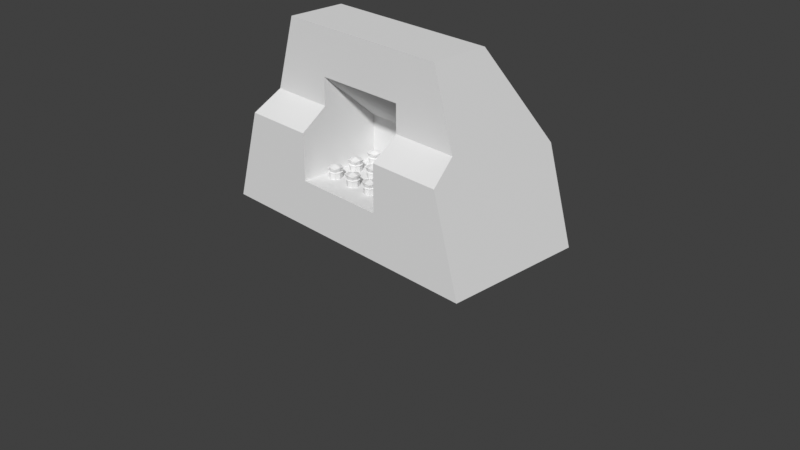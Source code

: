 # Source: health_juice_machine.blend  (saved by Blender 4.5.91; exported with 4.5.12 LTS)
import bpy
from mathutils import Matrix  # noqa: F401  (used for matrix-valued properties, if any)

bpy.ops.wm.read_factory_settings(use_empty=True)
scene = bpy.context.scene
scene.name = 'Scene'

# ---- collections
col_collection = bpy.data.collections.new('Collection'); scene.collection.children.link(col_collection)

# ---- materials (node trees are filled in below, after node groups)
mat_metal_plate = bpy.data.materials.new('metal_plate')
mat_metal_reflect = bpy.data.materials.new('metal_reflect')
mat_glass = bpy.data.materials.new('glass')
mat_cork = bpy.data.materials.new('cork')

# ---- material node trees

# ---- world
world_world = bpy.data.worlds.new('World'); scene.world = world_world
world_world.use_nodes = True; world_world.node_tree.nodes.clear()
_N = world_world.node_tree.nodes; _L = world_world.node_tree.links
n0 = _N.new('ShaderNodeOutputWorld'); n0.name = 'World Output'; n0.location = (200, 100)
n1 = _N.new('ShaderNodeBackground'); n1.name = 'Background'; n1.location = (-200, 100)
n1.inputs[0].default_value = (0.05088, 0.05088, 0.05088, 1.0)
_L.new(n1.outputs[0], n0.inputs[0])
n0.is_active_output = True
world_world.color = (0.05088, 0.05088, 0.05088)
world_world.sun_shadow_jitter_overblur = 0.0

# ---- cameras
cam_camera = bpy.data.cameras.new('Camera')
cam_camera.clip_end = 100.0
cam_camera.ortho_scale = 7.314

# ---- meshes
me_health_machine = bpy.data.meshes.new('health_machine')
me_health_machine.from_pydata([(1.577, 0.7577, 0.0), (0.9774, -0.5096, 2.0), (1.577, -0.5096, 0.0), (-1.568, 0.7577, 0.0), (-0.9676, -0.5096, 2.0), (-1.568, -0.5096, 0.0), (1.277, 0.7577, 1.0), (-1.268, 0.7577, 1.0), (0.9774, 0.1182, 2.0), (-0.9676, 0.1182, 2.0), (-0.5, -0.5096, 0.5), (-0.5, -0.5096, 1.5), (0.5, -0.5096, 1.5), (0.5, -0.5096, 0.5), (-0.5, 0.1182, 0.5), (-0.5, 0.1182, 0.954), (0.5, 0.1182, 0.954), (0.5, 0.1182, 0.5), (1.427, 0.7577, 0.5), (-1.206, -0.5096, 1.206), (1.215, -0.5096, 1.206), (-1.418, 0.7577, 0.5), (-0.5, -0.5096, 1.206), (0.5, -0.5096, 1.206), (1.277, -0.7947, 1.0), (1.577, -0.7947, 0.0), (-1.568, -0.7947, 0.0), (0.5, -0.7947, 1.0), (0.5, -0.7947, 0.5), (-0.5, -0.7947, 0.5), (-1.268, -0.7947, 1.0), (-0.5, -0.7947, 1.0)], [], [(8, 9, 4, 1), (10, 22, 31, 29), (3, 0, 2, 5), (21, 7, 6, 18), (8, 1, 20), (7, 19, 9), (6, 7, 9, 8), (12, 11, 15, 16), (1, 4, 11, 12), (20, 1, 12, 23), (2, 20, 24, 25), (17, 16, 15, 14), (11, 22, 10, 14, 15), (10, 13, 17, 14), (13, 23, 12, 16, 17), (4, 19, 22, 11), (22, 19, 30, 31), (5, 21, 3), (18, 2, 0), (3, 21, 18, 0), (26, 25, 28, 29), (30, 26, 29, 31), (25, 24, 27, 28), (13, 10, 29, 28), (20, 23, 27, 24), (23, 13, 28, 27), (19, 5, 26, 30), (5, 2, 25, 26), (20, 18, 6), (6, 8, 20), (21, 19, 7), (19, 4, 9), (18, 20, 2), (5, 19, 21)])
me_health_machine.polygons.foreach_set('material_index', [0, 0, 0, 0, 0, 0, 0, 0, 0, 0, 0, 0, 0, 1, 0, 0, 0, 0, 0, 0, 0, 0, 0, 1, 0, 0, 0, 0, 0, 0, 0, 0, 0, 0])
_uv = me_health_machine.uv_layers.new(name='UVMap')
_uv.uv.foreach_set('vector', [0.7519, 1.937, 0.7519, 1.527, 0.4149, 1.527, 0.4149, 1.937, 0.4183, 0.4931, 0.4183, 0.706, 0.3324, 0.6438, 0.3324, 0.4931, -0.2104, 1.044, 1.215, 1.044, 1.215, 0.4698, -0.2104, 0.4698, 1.351, 0.1534, 1.395, 0.3908, 2.148, 0.3908, 2.192, 0.1534, 0.7129, 0.9388, 0.4285, 0.9388, 0.4285, 0.4889, 1.003, 0.3592, 0.4285, 0.4889, 0.7129, 0.9388, 2.148, 0.3908, 1.395, 0.3908, 1.484, 0.8658, 2.059, 0.8658, 1.642, 0.9592, 1.642, 1.495, 1.277, 1.495, 1.277, 0.9592, 1.037, 1.371, 0.3108, 1.371, 0.4853, 1.186, 0.8586, 1.186, 1.126, 1.078, 1.037, 1.371, 0.8586, 1.186, 0.8586, 1.078, 0.4285, 0.03256, 0.4285, 0.4889, 0.2993, 0.4857, 0.2993, 0.03256, 1.033, 0.9592, 1.277, 0.9592, 1.277, 1.495, 1.033, 1.495, 0.4183, 0.7945, 0.4183, 0.706, 0.4183, 0.4931, 0.6075, 0.4931, 0.6075, 0.6299, 0.2733, 0.4698, 0.7264, 0.4698, 0.7264, 0.7543, 0.2733, 0.7543, 0.4183, 0.4931, 0.4183, 0.706, 0.4183, 0.7945, 0.6075, 0.6299, 0.6075, 0.4931, 0.3108, 1.371, 0.3077, 1.078, 0.4853, 1.078, 0.4853, 1.186, 0.2538, 0.3485, -0.07161, 0.3485, -0.1002, 0.48, 0.2538, 0.48, 0.4285, 0.03256, 1.003, 0.2185, 1.003, 0.03256, 1.003, 0.2185, 0.4285, 0.03256, 1.003, 0.03256, 1.306, -0.08411, 1.351, 0.1534, 2.192, 0.1534, 2.237, -0.08411, 1.285, 1.395, 0.05797, 1.395, 0.4785, 1.182, 0.8688, 1.182, 1.168, 0.9683, 1.285, 1.395, 0.8688, 1.182, 0.8688, 0.9683, 0.05797, 1.395, 0.1751, 0.9683, 0.4785, 0.9683, 0.4785, 1.182, 0.7264, 0.4698, 0.2733, 0.4698, 0.2733, 0.3406, 0.7264, 0.3406, 1.372, 0.1482, 1.007, 0.1392, 1.007, -0.02893, 1.404, -0.02893, 0.4183, 0.706, 0.4183, 0.4931, 0.3324, 0.4931, 0.3324, 0.6438, 0.4285, 0.4889, 0.4285, 0.03256, 0.2993, 0.03256, 0.2993, 0.4857, -0.2104, 0.4698, 1.215, 0.4698, 1.215, 0.3406, -0.2104, 0.3406, 0.4285, 0.4889, 1.003, 0.2185, 1.003, 0.3592, 1.003, 0.3592, 0.7129, 0.9388, 0.4285, 0.4889, 1.003, 0.2185, 0.4285, 0.4889, 1.003, 0.3592, 0.4285, 0.4889, 0.4285, 0.9388, 0.7129, 0.9388, 1.003, 0.2185, 0.4285, 0.4889, 0.4285, 0.03256, 0.4285, 0.03256, 0.4285, 0.4889, 1.003, 0.2185])
_ca = me_health_machine.color_attributes.new('Alpha', 'FLOAT_COLOR', 'POINT')
_ca.data.foreach_set('color', [1.0, 1.0, 1.0, 1.0, 0.0, 0.0, 0.0, 1.0, 1.0, 1.0, 1.0, 1.0, 1.0, 1.0, 1.0, 1.0, 1.0, 1.0, 1.0, 1.0, 1.0, 1.0, 1.0, 1.0, 0.0, 0.0, 0.0, 1.0, 0.0, 0.0, 0.0, 1.0, 0.0, 0.0, 0.0, 1.0, 1.0, 1.0, 1.0, 1.0, 1.0, 1.0, 1.0, 1.0, 1.0, 1.0, 1.0, 1.0, 0.0, 0.0, 0.0, 1.0, 1.0, 1.0, 1.0, 1.0, 0.2277, 0.2277, 0.2277, 1.0, 1.0, 1.0, 1.0, 1.0, 1.0, 1.0, 1.0, 1.0, 0.04175, 0.04175, 0.04175, 1.0, 0.0, 0.0, 0.0, 1.0, 1.0, 1.0, 1.0, 1.0, 0.0, 0.0, 0.0, 1.0, 0.0, 0.0, 0.0, 1.0, 1.0, 1.0, 1.0, 1.0, 0.302, 0.302, 0.302, 1.0, 0.0, 0.0, 0.0, 1.0, 1.0, 1.0, 1.0, 1.0, 1.0, 1.0, 1.0, 1.0, 1.0, 1.0, 1.0, 1.0, 0.002516, 0.002516, 0.002516, 1.0, 8.872e-06, 8.872e-06, 8.872e-06, 1.0, 1.0, 1.0, 1.0, 1.0, 1.0, 1.0, 1.0, 1.0])
_ca = me_health_machine.color_attributes.new('Col', 'FLOAT_COLOR', 'CORNER')
_ca.data.foreach_set('color', [0.477, 1.0, 1.0, 1.0, 0.2277, 0.458, 0.48, 1.0, 0.2367, 0.4761, 0.48, 1.0, 0.477, 1.0, 1.0, 1.0, 0.02002, 0.9964, 0.9575, 1.0, 0.03017, 0.9778, 0.9593, 1.0, 0.02512, 0.988, 0.9583, 1.0, 0.04584, 0.9328, 0.9636, 1.0, 0.1112, 0.36, 1.0, 1.0, 0.1112, 0.36, 1.0, 1.0, 0.1112, 0.36, 1.0, 1.0, 0.1112, 0.36, 1.0, 1.0, 0.0, 0.0, 0.0, 1.0, 0.0, 0.0, 0.0, 1.0, 0.0, 0.0, 0.0, 1.0, 0.0, 0.0, 0.0, 1.0, 0.477, 1.0, 1.0, 1.0, 0.477, 1.0, 1.0, 1.0, 0.477, 1.0, 1.0, 1.0, 0.1148, 0.1494, 0.04628, 1.0, 0.03576, 0.1146, 0.3181, 1.0, 0.239, 0.3229, 0.2846, 1.0, 0.0, 0.0, 0.0, 1.0, 0.0, 0.0, 0.0, 1.0, 0.1356, 0.15, 0.1119, 1.0, 0.1356, 0.15, 0.1119, 1.0, 0.06636, 0.8392, 0.9719, 1.0, 0.06414, 0.8515, 0.9709, 1.0, 0.01734, 1.0, 0.9571, 1.0, 0.01734, 1.0, 0.9571, 1.0, 0.09321, 0.2966, 1.0, 1.0, 0.06933, 0.2101, 0.9962, 1.0, 0.06949, 0.2106, 0.9997, 1.0, 0.04615, 0.1316, 0.6366, 1.0, 0.1112, 0.36, 1.0, 1.0, 0.09321, 0.2966, 1.0, 1.0, 0.04615, 0.1316, 0.6366, 1.0, 0.02565, 0.05092, 0.2847, 1.0, 0.477, 1.0, 1.0, 1.0, 0.477, 1.0, 1.0, 1.0, 1.0, 1.0, 1.0, 1.0, 1.0, 1.0, 1.0, 1.0, 0.01734, 1.0, 0.9571, 1.0, 0.01734, 1.0, 0.9571, 1.0, 0.01734, 1.0, 0.9571, 1.0, 0.01734, 1.0, 0.9571, 1.0, 0.06414, 0.8515, 0.9709, 1.0, 0.03017, 0.9778, 0.9593, 1.0, 0.02002, 0.9964, 0.9575, 1.0, 0.01734, 1.0, 0.9571, 1.0, 0.01734, 1.0, 0.9571, 1.0, 0.1112, 0.36, 1.0, 1.0, 0.1112, 0.36, 1.0, 1.0, 0.1112, 0.36, 1.0, 1.0, 0.1112, 0.36, 1.0, 1.0, 0.01734, 1.0, 0.9571, 1.0, 0.02952, 0.9792, 0.9592, 1.0, 0.06636, 0.8392, 0.9719, 1.0, 0.01734, 1.0, 0.9571, 1.0, 0.01734, 1.0, 0.9571, 1.0, 0.06933, 0.2101, 0.9962, 1.0, 0.07532, 0.2323, 0.9936, 1.0, 0.08228, 0.2575, 1.0, 1.0, 0.06949, 0.2106, 0.9997, 1.0, 0.08228, 0.2575, 1.0, 1.0, 0.07532, 0.2323, 0.9936, 1.0, 0.06952, 0.2107, 1.0, 1.0, 0.07665, 0.237, 1.0, 1.0, 0.005508, 0.006053, 0.00854, 1.0, 0.02087, 0.02691, 0.01215, 1.0, 0.006222, 0.01116, 0.02742, 1.0, 0.1112, 0.36, 1.0, 1.0, 0.477, 1.0, 1.0, 1.0, 0.1112, 0.36, 1.0, 1.0, 0.0, 0.0, 0.0, 1.0, 0.0, 0.0, 0.0, 1.0, 0.0, 0.0, 0.0, 1.0, 0.0, 0.0, 0.0, 1.0, 0.0695, 0.2106, 1.0, 1.0, 0.3267, 0.8121, 0.5985, 1.0, 0.07087, 0.2157, 1.0, 1.0, 0.07042, 0.214, 1.0, 1.0, 0.06952, 0.2107, 1.0, 1.0, 0.0695, 0.2106, 1.0, 1.0, 0.07042, 0.214, 1.0, 1.0, 0.07665, 0.237, 1.0, 1.0, 0.3267, 0.8121, 0.5985, 1.0, 0.1112, 0.36, 1.0, 1.0, 0.1102, 0.3564, 0.9906, 1.0, 0.07087, 0.2157, 1.0, 1.0, 0.1112, 0.36, 1.0, 1.0, 0.1112, 0.36, 1.0, 1.0, 0.1112, 0.36, 1.0, 1.0, 0.1112, 0.36, 1.0, 1.0, 0.1112, 0.36, 1.0, 1.0, 0.02565, 0.05092, 0.2847, 1.0, 0.1102, 0.3564, 0.9906, 1.0, 0.4061, 0.8641, 1.0, 1.0, 0.02952, 0.9792, 0.9592, 1.0, 0.01734, 1.0, 0.9571, 1.0, 0.01902, 0.9978, 0.9573, 1.0, 0.07229, 0.8031, 0.9748, 1.0, 0.03576, 0.1146, 0.3181, 1.0, 0.005508, 0.006053, 0.00854, 1.0, 0.005508, 0.006053, 0.00854, 1.0, 0.005538, 0.006328, 0.009959, 1.0, 0.1112, 0.36, 1.0, 1.0, 0.1112, 0.36, 1.0, 1.0, 0.1112, 0.36, 1.0, 1.0, 0.1112, 0.36, 1.0, 1.0, 0.477, 1.0, 1.0, 1.0, 0.1112, 0.36, 1.0, 1.0, 0.477, 1.0, 1.0, 1.0, 0.477, 1.0, 1.0, 1.0, 0.477, 1.0, 1.0, 1.0, 0.477, 1.0, 1.0, 1.0, 0.02087, 0.02691, 0.01215, 1.0, 0.03576, 0.1146, 0.3181, 1.0, 0.1148, 0.1494, 0.04628, 1.0, 0.03576, 0.1146, 0.3181, 1.0, 0.1293, 0.2525, 0.5755, 1.0, 0.239, 0.3229, 0.2846, 1.0, 0.1112, 0.36, 1.0, 1.0, 0.477, 1.0, 1.0, 1.0, 0.477, 1.0, 1.0, 1.0, 0.005508, 0.006053, 0.00854, 1.0, 0.03576, 0.1146, 0.3181, 1.0, 0.02087, 0.02691, 0.01215, 1.0])
me_health_machine.materials.append(mat_metal_plate)
me_health_machine.materials.append(mat_metal_reflect)
me_health_machine.use_mirror_vertex_groups = False
me_health_machine.use_paint_bone_selection = False
me_health_machine.use_paint_mask = True
me_health_machine.update()
me_cylinder_002 = bpy.data.meshes.new('Cylinder.002')
me_cylinder_002.from_pydata([(0.03985, 0.04313, -0.286), (-0.03742, 0.04313, -0.2864), (0.03985, -0.03413, -0.286), (-0.03742, -0.03413, -0.2864), (0.0565, 0.06097, -0.05337), (-0.05644, 0.06097, -0.05395), (0.0565, -0.05197, -0.05337), (-0.05644, -0.05197, -0.05395), (-0.06692, 0.004502, -0.04358), (0.04701, 0.004502, -0.2931), (0.06686, 0.004502, -0.0429), (-0.04451, 0.004502, -0.2936), (-0.05328, 0.05803, -0.09744), (0.05378, -0.04903, -0.0969), (-0.05328, -0.04903, -0.09744), (0.05378, 0.05803, -0.0969), (-0.0721, 0.004502, -0.09754), (0.0726, 0.004502, -0.0968), (0.001253, 0.05026, -0.2933), (-2.595e-05, -0.06239, -0.04324), (0.001253, -0.04126, -0.2933), (-2.597e-05, 0.07139, -0.04324), (0.001367, 0.004502, -0.3157), (-0.0001462, 0.004502, -0.01972), (0.0002498, 0.07685, -0.09717), (0.0002498, -0.06785, -0.09717), (-0.04789, -0.04367, -0.1028), (0.04845, 0.05267, -0.1024), (0.06523, 0.004502, -0.1024), (-0.04789, 0.05267, -0.1028), (0.04845, -0.04367, -0.1024), (-0.06468, 0.004502, -0.1031), (0.0002784, -0.06045, -0.1028), (0.0002784, 0.06946, -0.1028), (-0.04342, 0.04812, -0.08839), (0.04383, -0.03912, -0.08795), (-0.05752, 0.004502, -0.08709), (-0.04342, -0.03912, -0.08839), (0.04383, 0.04812, -0.08795), (0.05791, 0.004502, -0.0865), (0.0001967, 0.06222, -0.08679), (0.0001968, -0.05321, -0.08679), (-0.04789, -0.04367, -0.1028), (0.04845, 0.05267, -0.1024), (0.06523, 0.004502, -0.1024), (0.0002784, 0.06946, -0.1028), (-0.04789, 0.05267, -0.1028), (0.04845, -0.04367, -0.1024), (-0.06468, 0.004502, -0.1031), (0.0002784, -0.06045, -0.1028)], [], [(39, 10, 6, 35), (41, 35, 6, 19), (23, 10, 4, 21), (48, 11, 3, 42), (22, 9, 2, 20), (45, 43, 0, 18), (18, 0, 9, 22), (46, 1, 11, 48), (19, 6, 10, 23), (38, 4, 10, 39), (27, 15, 17, 28), (34, 12, 16, 36), (40, 38, 15, 24), (36, 16, 14, 37), (32, 30, 13, 25), (28, 17, 13, 30), (26, 32, 25, 14), (34, 40, 24, 12), (7, 19, 23, 8), (1, 18, 22, 11), (46, 45, 18, 1), (11, 22, 20, 3), (8, 23, 21, 5), (37, 41, 19, 7), (12, 24, 33, 29), (42, 49, 32, 26), (44, 28, 30, 47), (49, 47, 30, 32), (43, 27, 28, 44), (12, 29, 31, 16), (24, 15, 27, 33), (16, 31, 26, 14), (14, 25, 41, 37), (5, 21, 40, 34), (8, 36, 37, 7), (21, 4, 38, 40), (5, 34, 36, 8), (15, 38, 39, 17), (25, 13, 35, 41), (17, 39, 35, 13), (0, 43, 44, 9), (20, 2, 47, 49), (9, 44, 47, 2), (3, 20, 49, 42), (29, 33, 45, 46), (29, 46, 48, 31), (33, 27, 43, 45), (31, 48, 42, 26)])
me_cylinder_002.polygons.foreach_set('material_index', [1, 1, 1, 0, 0, 0, 0, 0, 1, 1, 0, 0, 0, 0, 0, 0, 0, 0, 1, 0, 0, 0, 1, 1, 0, 0, 0, 0, 0, 0, 0, 0, 0, 1, 1, 1, 1, 0, 0, 0, 0, 0, 0, 0, 0, 0, 0, 0])
_uv = me_cylinder_002.uv_layers.new(name='UVMap')
_uv.uv.foreach_set('vector', [0.7745, 0.625, 0.875, 0.625, 0.875, 0.75, 0.7745, 0.75, 0.5, 0.8995, 0.625, 0.8995, 0.625, 1.0, 0.5, 1.0, 0.5, 0.125, 0.625, 0.125, 0.625, 0.25, 0.5, 0.25, 0.5362, 0.383, 0.5358, 0.05862, 0.4868, 0.06773, 0.4705, 0.3815, 0.8297, 0.1358, 0.8297, 0.2443, 0.7381, 0.2274, 0.7212, 0.1358, 0.5362, 0.383, 0.6018, 0.3813, 0.5849, 0.06762, 0.5358, 0.05862, 0.9383, 0.1358, 0.9214, 0.2274, 0.8297, 0.2443, 0.8297, 0.1358, 0.6018, 0.3813, 0.5849, 0.06762, 0.5358, 0.05862, 0.5362, 0.383, 0.5, 0.0, 0.625, 0.0, 0.625, 0.125, 0.5, 0.125, 0.7745, 0.5, 0.875, 0.5, 0.875, 0.625, 0.7745, 0.625, 0.9249, 0.2211, 0.9344, 0.2306, 0.8396, 0.264, 0.8396, 0.2509, 0.9169, 0.05852, 0.9344, 0.04098, 0.8396, 0.007635, 0.8396, 0.03356, 0.9418, 0.1358, 0.9169, 0.2131, 0.9344, 0.2306, 0.9678, 0.1358, 0.8396, 0.03356, 0.8396, 0.007635, 0.7448, 0.04098, 0.7623, 0.05852, 0.7245, 0.1358, 0.7543, 0.2211, 0.7448, 0.2306, 0.7114, 0.1358, 0.8396, 0.2509, 0.8396, 0.264, 0.7448, 0.2306, 0.7543, 0.2211, 0.7543, 0.05047, 0.7245, 0.1358, 0.7114, 0.1358, 0.7448, 0.04098, 0.9169, 0.05852, 0.9418, 0.1358, 0.9678, 0.1358, 0.9344, 0.04098, 0.375, 0.0, 0.5, 0.0, 0.5, 0.125, 0.375, 0.125, 0.9214, 0.04418, 0.9383, 0.1358, 0.8297, 0.1358, 0.8297, 0.02727, 0.4705, 0.3815, 0.5362, 0.383, 0.5358, 0.05862, 0.4868, 0.06773, 0.8297, 0.02727, 0.8297, 0.1358, 0.7212, 0.1358, 0.7381, 0.04418, 0.375, 0.125, 0.5, 0.125, 0.5, 0.25, 0.375, 0.25, 0.375, 0.8995, 0.5, 0.8995, 0.5, 1.0, 0.375, 1.0, 0.9344, 0.04098, 0.9678, 0.1358, 0.9547, 0.1358, 0.9249, 0.05047, 0.2504, 0.6568, 0.3443, 0.6564, 0.3443, 0.6564, 0.2504, 0.6568, 0.3443, 0.6564, 0.3443, 0.6564, 0.2504, 0.6568, 0.2504, 0.6568, 0.3443, 0.6564, 0.4382, 0.6566, 0.4382, 0.6566, 0.3443, 0.6564, 0.4382, 0.6566, 0.4382, 0.6566, 0.3443, 0.6564, 0.3443, 0.6564, 0.9344, 0.04098, 0.9249, 0.05047, 0.8396, 0.02073, 0.8396, 0.007635, 0.9678, 0.1358, 0.9344, 0.2306, 0.9249, 0.2211, 0.9547, 0.1358, 0.8396, 0.007635, 0.8396, 0.02073, 0.7543, 0.05047, 0.7448, 0.04098, 0.7448, 0.04098, 0.7114, 0.1358, 0.7373, 0.1358, 0.7623, 0.05852, 0.375, 0.25, 0.5, 0.25, 0.5, 0.3505, 0.375, 0.3505, 0.125, 0.625, 0.2255, 0.625, 0.2255, 0.75, 0.125, 0.75, 0.5, 0.25, 0.625, 0.25, 0.625, 0.3505, 0.5, 0.3505, 0.125, 0.5, 0.2255, 0.5, 0.2255, 0.625, 0.125, 0.625, 0.9344, 0.2306, 0.9169, 0.2131, 0.8396, 0.238, 0.8396, 0.264, 0.7114, 0.1358, 0.7448, 0.2306, 0.7623, 0.2131, 0.7373, 0.1358, 0.8396, 0.264, 0.8396, 0.238, 0.7623, 0.2131, 0.7448, 0.2306, 0.5849, 0.06762, 0.6018, 0.3813, 0.5362, 0.383, 0.5358, 0.05862, 0.5358, 0.05862, 0.5849, 0.06762, 0.6018, 0.3813, 0.5362, 0.383, 0.5358, 0.05862, 0.5362, 0.383, 0.4705, 0.3815, 0.4868, 0.06773, 0.4868, 0.06773, 0.5358, 0.05862, 0.5362, 0.383, 0.4705, 0.3815, 0.2504, 0.6568, 0.3443, 0.6564, 0.3443, 0.6564, 0.2504, 0.6568, 0.4382, 0.6566, 0.4382, 0.6566, 0.3443, 0.6564, 0.3443, 0.6564, 0.3443, 0.6564, 0.4382, 0.6566, 0.4382, 0.6566, 0.3443, 0.6564, 0.3443, 0.6564, 0.3443, 0.6564, 0.2504, 0.6568, 0.2504, 0.6568])
_ca = me_cylinder_002.color_attributes.new('Alpha', 'FLOAT_COLOR', 'POINT')
_ca.data.foreach_set('color', [1.0, 1.0, 1.0, 1.0, 1.0, 1.0, 1.0, 1.0, 1.0, 1.0, 1.0, 1.0, 1.0, 1.0, 1.0, 1.0, 1.0, 1.0, 1.0, 1.0, 1.0, 1.0, 1.0, 1.0, 1.0, 1.0, 1.0, 1.0, 1.0, 1.0, 1.0, 1.0, 1.0, 1.0, 1.0, 1.0, 1.0, 1.0, 1.0, 1.0, 1.0, 1.0, 1.0, 1.0, 1.0, 1.0, 1.0, 1.0, 1.0, 1.0, 1.0, 1.0, 1.0, 1.0, 1.0, 1.0, 1.0, 1.0, 1.0, 1.0, 1.0, 1.0, 1.0, 1.0, 1.0, 1.0, 1.0, 1.0, 1.0, 1.0, 1.0, 1.0, 1.0, 1.0, 1.0, 1.0, 1.0, 1.0, 1.0, 1.0, 1.0, 1.0, 1.0, 1.0, 1.0, 1.0, 1.0, 1.0, 1.0, 1.0, 1.0, 1.0, 1.0, 1.0, 1.0, 1.0, 1.0, 1.0, 1.0, 1.0, 1.0, 1.0, 1.0, 1.0, 1.0, 1.0, 1.0, 1.0, 1.0, 1.0, 1.0, 1.0, 1.0, 1.0, 1.0, 1.0, 1.0, 1.0, 1.0, 1.0, 1.0, 1.0, 1.0, 1.0, 1.0, 1.0, 1.0, 1.0, 1.0, 1.0, 1.0, 1.0, 1.0, 1.0, 1.0, 1.0, 1.0, 1.0, 1.0, 1.0, 1.0, 1.0, 1.0, 1.0, 1.0, 1.0, 1.0, 1.0, 1.0, 1.0, 1.0, 1.0, 1.0, 1.0, 1.0, 1.0, 1.0, 1.0, 1.0, 1.0, 1.0, 1.0, 1.0, 1.0, 1.0, 1.0, 1.0, 1.0, 1.0, 1.0, 1.0, 1.0, 1.0, 1.0, 1.0, 1.0, 1.0, 1.0, 1.0, 1.0, 1.0, 1.0, 1.0, 1.0, 1.0, 1.0, 1.0, 1.0, 1.0, 1.0, 1.0, 1.0, 1.0, 1.0, 1.0, 1.0, 1.0, 1.0, 1.0, 1.0])
_ca = me_cylinder_002.color_attributes.new('Col', 'FLOAT_COLOR', 'CORNER')
_ca.data.foreach_set('color', [0.1845, 0.4508, 0.9911, 1.0, 1.0, 1.0, 1.0, 1.0, 1.0, 1.0, 1.0, 1.0, 0.1845, 0.4508, 0.9911, 1.0, 0.1845, 0.4508, 0.9911, 1.0, 0.1845, 0.4508, 0.9911, 1.0, 1.0, 1.0, 1.0, 1.0, 1.0, 1.0, 1.0, 1.0, 1.0, 1.0, 1.0, 1.0, 1.0, 1.0, 1.0, 1.0, 1.0, 1.0, 1.0, 1.0, 1.0, 1.0, 1.0, 1.0, 0.624, 0.7913, 0.9911, 1.0, 0.1845, 0.4508, 0.9911, 1.0, 0.1845, 0.4508, 0.9911, 1.0, 0.624, 0.7913, 0.9911, 1.0, 0.1845, 0.4508, 0.9911, 1.0, 0.1846, 0.4508, 0.9911, 1.0, 0.1845, 0.4508, 0.9911, 1.0, 0.1845, 0.4508, 0.9911, 1.0, 0.624, 0.7913, 0.9911, 1.0, 0.624, 0.7913, 0.9911, 1.0, 0.1845, 0.4508, 0.9911, 1.0, 0.1845, 0.4508, 0.9911, 1.0, 0.1845, 0.4508, 0.9911, 1.0, 0.1845, 0.4508, 0.9911, 1.0, 0.1846, 0.4508, 0.9911, 1.0, 0.1845, 0.4508, 0.9911, 1.0, 0.624, 0.7913, 0.9911, 1.0, 0.1845, 0.4508, 0.9911, 1.0, 0.1845, 0.4508, 0.9911, 1.0, 0.624, 0.7913, 0.9911, 1.0, 1.0, 1.0, 1.0, 1.0, 1.0, 1.0, 1.0, 1.0, 1.0, 1.0, 1.0, 1.0, 1.0, 1.0, 1.0, 1.0, 0.1845, 0.4508, 0.9911, 1.0, 1.0, 1.0, 1.0, 1.0, 1.0, 1.0, 1.0, 1.0, 0.1845, 0.4508, 0.9911, 1.0, 0.624, 0.7913, 0.9911, 1.0, 0.1845, 0.4508, 0.9911, 1.0, 0.1845, 0.4508, 0.9911, 1.0, 0.624, 0.7913, 0.9911, 1.0, 0.1845, 0.4508, 0.9911, 1.0, 0.1845, 0.4508, 0.9911, 1.0, 0.1845, 0.4508, 0.9911, 1.0, 0.1845, 0.4508, 0.9911, 1.0, 0.1845, 0.4508, 0.9911, 1.0, 0.1845, 0.4508, 0.9911, 1.0, 0.1845, 0.4508, 0.9911, 1.0, 0.1845, 0.4508, 0.9911, 1.0, 0.1845, 0.4508, 0.9911, 1.0, 0.1845, 0.4508, 0.9911, 1.0, 0.1845, 0.4508, 0.9911, 1.0, 0.1845, 0.4508, 0.9911, 1.0, 0.624, 0.7913, 0.9911, 1.0, 0.624, 0.7913, 0.9911, 1.0, 0.2427, 0.4825, 0.9911, 1.0, 0.266, 0.4969, 0.9911, 1.0, 0.624, 0.7913, 0.9911, 1.0, 0.1845, 0.4508, 0.9911, 1.0, 0.2427, 0.4825, 0.9911, 1.0, 0.624, 0.7913, 0.9911, 1.0, 0.624, 0.7913, 0.9911, 1.0, 0.624, 0.7913, 0.9911, 1.0, 0.266, 0.4969, 0.9911, 1.0, 0.1845, 0.4508, 0.9911, 1.0, 0.1845, 0.4508, 0.9911, 1.0, 0.1845, 0.4508, 0.9911, 1.0, 0.1845, 0.4508, 0.9911, 1.0, 0.1845, 0.4508, 0.9911, 1.0, 1.0, 1.0, 1.0, 1.0, 1.0, 1.0, 1.0, 1.0, 1.0, 1.0, 1.0, 1.0, 1.0, 1.0, 1.0, 1.0, 0.1845, 0.4508, 0.9911, 1.0, 0.1845, 0.4508, 0.9911, 1.0, 0.1845, 0.4508, 0.9911, 1.0, 0.1845, 0.4508, 0.9911, 1.0, 0.624, 0.7913, 0.9911, 1.0, 0.624, 0.7913, 0.9911, 1.0, 0.1845, 0.4508, 0.9911, 1.0, 0.1845, 0.4508, 0.9911, 1.0, 0.1845, 0.4508, 0.9911, 1.0, 0.1845, 0.4508, 0.9911, 1.0, 0.1845, 0.4508, 0.9911, 1.0, 0.1845, 0.4508, 0.9911, 1.0, 1.0, 1.0, 1.0, 1.0, 1.0, 1.0, 1.0, 1.0, 1.0, 1.0, 1.0, 1.0, 1.0, 1.0, 1.0, 1.0, 0.1845, 0.4508, 0.9911, 1.0, 0.1845, 0.4508, 0.9911, 1.0, 1.0, 1.0, 1.0, 1.0, 1.0, 1.0, 1.0, 1.0, 0.1845, 0.4508, 0.9911, 1.0, 0.1845, 0.4508, 0.9911, 1.0, 0.624, 0.7913, 0.9911, 1.0, 0.624, 0.7913, 0.9911, 1.0, 0.624, 0.7913, 0.9911, 1.0, 0.624, 0.7913, 0.9911, 1.0, 0.624, 0.7913, 0.9911, 1.0, 0.624, 0.7913, 0.9911, 1.0, 0.624, 0.7913, 0.9911, 1.0, 0.624, 0.7913, 0.9911, 1.0, 0.624, 0.7913, 0.9911, 1.0, 0.624, 0.7913, 0.9911, 1.0, 0.624, 0.7913, 0.9911, 1.0, 0.624, 0.7913, 0.9911, 1.0, 0.624, 0.7913, 0.9911, 1.0, 0.624, 0.7913, 0.9911, 1.0, 0.624, 0.7913, 0.9911, 1.0, 0.624, 0.7913, 0.9911, 1.0, 0.624, 0.7913, 0.9911, 1.0, 0.624, 0.7913, 0.9911, 1.0, 0.1845, 0.4508, 0.9911, 1.0, 0.624, 0.7913, 0.9911, 1.0, 0.624, 0.7913, 0.9911, 1.0, 0.1845, 0.4508, 0.9911, 1.0, 0.1845, 0.4508, 0.9911, 1.0, 0.1845, 0.4508, 0.9911, 1.0, 0.624, 0.7913, 0.9911, 1.0, 0.624, 0.7913, 0.9911, 1.0, 0.1845, 0.4508, 0.9911, 1.0, 0.624, 0.7913, 0.9911, 1.0, 0.624, 0.7913, 0.9911, 1.0, 0.1845, 0.4508, 0.9911, 1.0, 0.1845, 0.4508, 0.9911, 1.0, 0.266, 0.4969, 0.9911, 1.0, 0.1845, 0.4508, 0.9911, 1.0, 0.1845, 0.4508, 0.9911, 1.0, 1.0, 1.0, 1.0, 1.0, 1.0, 1.0, 1.0, 1.0, 0.1845, 0.4508, 0.9911, 1.0, 0.1845, 0.4508, 0.9911, 1.0, 1.0, 1.0, 1.0, 1.0, 0.1845, 0.4508, 0.9911, 1.0, 0.1845, 0.4508, 0.9911, 1.0, 1.0, 1.0, 1.0, 1.0, 1.0, 1.0, 1.0, 1.0, 1.0, 1.0, 1.0, 1.0, 0.1845, 0.4508, 0.9911, 1.0, 0.1845, 0.4508, 0.9911, 1.0, 1.0, 1.0, 1.0, 1.0, 0.1845, 0.4508, 0.9911, 1.0, 0.1845, 0.4508, 0.9911, 1.0, 1.0, 1.0, 1.0, 1.0, 0.1845, 0.4508, 0.9911, 1.0, 0.1845, 0.4508, 0.9911, 1.0, 0.1845, 0.4508, 0.9911, 1.0, 0.1845, 0.4508, 0.9911, 1.0, 0.266, 0.4969, 0.9911, 1.0, 0.2427, 0.4825, 0.9911, 1.0, 0.1845, 0.4508, 0.9911, 1.0, 0.1845, 0.4508, 0.9911, 1.0, 0.1845, 0.4508, 0.9911, 1.0, 0.1845, 0.4508, 0.9911, 1.0, 0.1845, 0.4508, 0.9911, 1.0, 0.2427, 0.4825, 0.9911, 1.0, 0.1845, 0.4508, 0.9911, 1.0, 0.624, 0.7913, 0.9911, 1.0, 0.624, 0.7913, 0.9911, 1.0, 0.1846, 0.4508, 0.9911, 1.0, 0.1845, 0.4508, 0.9911, 1.0, 0.1845, 0.4508, 0.9911, 1.0, 0.624, 0.7913, 0.9911, 1.0, 0.624, 0.7913, 0.9911, 1.0, 0.1846, 0.4508, 0.9911, 1.0, 0.624, 0.7913, 0.9911, 1.0, 0.624, 0.7913, 0.9911, 1.0, 0.1845, 0.4508, 0.9911, 1.0, 0.1845, 0.4508, 0.9911, 1.0, 0.1845, 0.4508, 0.9911, 1.0, 0.624, 0.7913, 0.9911, 1.0, 0.624, 0.7913, 0.9911, 1.0, 0.624, 0.7913, 0.9911, 1.0, 0.624, 0.7913, 0.9911, 1.0, 0.624, 0.7913, 0.9911, 1.0, 0.624, 0.7913, 0.9911, 1.0, 0.624, 0.7913, 0.9911, 1.0, 0.624, 0.7913, 0.9911, 1.0, 0.624, 0.7913, 0.9911, 1.0, 0.624, 0.7913, 0.9911, 1.0, 0.624, 0.7913, 0.9911, 1.0, 0.624, 0.7913, 0.9911, 1.0, 0.624, 0.7913, 0.9911, 1.0, 0.624, 0.7913, 0.9911, 1.0, 0.624, 0.7913, 0.9911, 1.0, 0.624, 0.7913, 0.9911, 1.0, 0.624, 0.7913, 0.9911, 1.0, 0.624, 0.7913, 0.9911, 1.0])
me_cylinder_002.materials.append(mat_glass)
me_cylinder_002.materials.append(mat_cork)
me_cylinder_002.use_paint_bone_selection = False
me_cylinder_002.use_paint_mask_vertex = True
me_cylinder_002.update()

# ---- objects
ob_cube = bpy.data.objects.new('Cube', me_health_machine)
ob_camera = bpy.data.objects.new('Camera', cam_camera)
ob_cylinder_003 = bpy.data.objects.new('Cylinder.003', me_cylinder_002)
ob_cylinder_001 = bpy.data.objects.new('Cylinder.001', me_cylinder_002)
ob_cylinder_002 = bpy.data.objects.new('Cylinder.002', me_cylinder_002)
ob_cylinder_004 = bpy.data.objects.new('Cylinder.004', me_cylinder_002)
ob_cylinder_005 = bpy.data.objects.new('Cylinder.005', me_cylinder_002)
ob_cylinder_006 = bpy.data.objects.new('Cylinder.006', me_cylinder_002)
ob_cylinder_007 = bpy.data.objects.new('Cylinder.007', me_cylinder_002)
ob_cylinder_008 = bpy.data.objects.new('Cylinder.008', me_cylinder_002)
ob_cylinder_009 = bpy.data.objects.new('Cylinder.009', me_cylinder_002)
ob_cylinder_010 = bpy.data.objects.new('Cylinder.010', me_cylinder_002)
ob_cylinder_011 = bpy.data.objects.new('Cylinder.011', me_cylinder_002)
ob_cylinder_012 = bpy.data.objects.new('Cylinder.012', me_cylinder_002)

# ---- transforms, parenting, visibility, modifiers, constraints
ob_cube.location = (0.0, 0.0, 0.0)
ob_cube.lock_rotations_4d = False
ob_cube.empty_display_type = 'ARROWS'
ob_cube.lineart.crease_threshold = 0.0
ob_camera.location = (7.359, -6.926, 4.958)
ob_camera.rotation_euler = (1.109, 0.0, 0.8149)
ob_camera.lock_rotations_4d = False
ob_camera.empty_display_type = 'ARROWS'
ob_camera.color = (0.0, 0.0, 0.0, 0.0)
ob_camera.display_type = 'WIRE'
ob_camera.lineart.crease_threshold = 0.0
ob_cylinder_003.location = (-0.3568, -0.004502, 0.6648)
ob_cylinder_001.location = (-0.09792, -0.004502, 0.6648)
ob_cylinder_002.location = (0.1461, -0.004502, 0.6648)
ob_cylinder_004.location = (0.3605, -0.004502, 0.6648)
ob_cylinder_005.location = (-0.3568, -0.2627, 0.6648)
ob_cylinder_006.location = (-0.09792, -0.2627, 0.6648)
ob_cylinder_007.location = (0.1461, -0.2627, 0.6648)
ob_cylinder_008.location = (0.3605, -0.2627, 0.6648)
ob_cylinder_009.location = (-0.3568, -0.5253, 0.6648)
ob_cylinder_010.location = (-0.09792, -0.5253, 0.6648)
ob_cylinder_011.location = (0.1461, -0.5253, 0.6648)
ob_cylinder_012.location = (0.3605, -0.5253, 0.6648)

# ---- collection membership
col_collection.objects.link(ob_cube)
col_collection.objects.link(ob_camera)
col_collection.objects.link(ob_cylinder_003)
col_collection.objects.link(ob_cylinder_001)
col_collection.objects.link(ob_cylinder_002)
col_collection.objects.link(ob_cylinder_004)
col_collection.objects.link(ob_cylinder_005)
col_collection.objects.link(ob_cylinder_006)
col_collection.objects.link(ob_cylinder_007)
col_collection.objects.link(ob_cylinder_008)
col_collection.objects.link(ob_cylinder_009)
col_collection.objects.link(ob_cylinder_010)
col_collection.objects.link(ob_cylinder_011)
col_collection.objects.link(ob_cylinder_012)

# ---- scene / render settings (as saved in the file)
scene.camera = ob_camera
scene.frame_start = 1; scene.frame_end = 250; scene.frame_set(1)
scene.render.engine = 'BLENDER_EEVEE_NEXT'
scene.eevee.taa_samples = 1
scene.eevee.use_taa_reprojection = False
scene.view_settings.view_transform = 'Standard'
bpy.context.view_layer.update()

# ---- added for rendering (the .blend has no usable light): sun
light_auto_sun = bpy.data.lights.new('AutoSun', 'SUN')
light_auto_sun.energy = 3.0
light_auto_sun.angle = 0.0523599
ob_auto_sun = bpy.data.objects.new('AutoSun', light_auto_sun)
scene.collection.objects.link(ob_auto_sun)
ob_auto_sun.rotation_euler = (0.872665, 0.174533, 0.523599)
bpy.context.view_layer.update()
